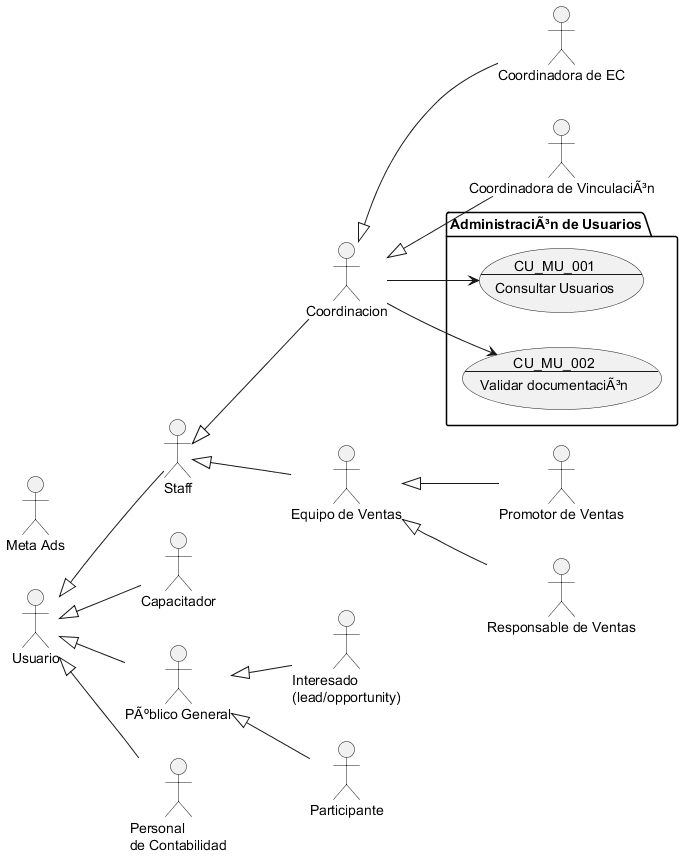

The diagram above was rendered by PlantUML. Its source (embedded in the PNG):
@startuml AdministraciÃ³n de Usuarios

!include Actores.puml

package "AdministraciÃ³n de Usuarios" {
    usecase CU_MU_001 as "
    CU_MU_001
    ---
    Consultar Usuarios
    "
    usecase CU_MU_002 as "
    CU_MU_002
    ---
    Validar documentaciÃ³n
    "
}

Coordinacion --> CU_MU_001
Coordinacion --> CU_MU_002

@enduml